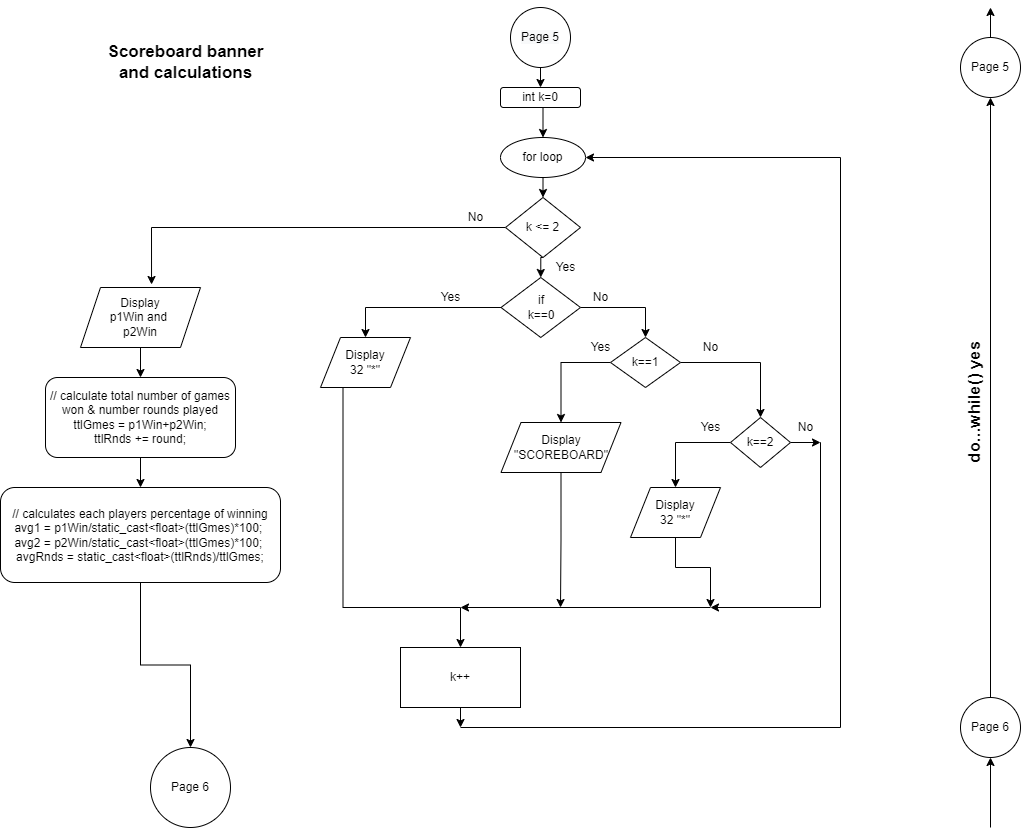

The diagram above was exported from draw.io. Its source (the exported page's mxGraphModel, read from the mxfile embedded in the PNG):
<mxGraphModel dx="761" dy="814" grid="1" gridSize="10" guides="1" tooltips="1" connect="1" arrows="1" fold="1" page="1" pageScale="1" pageWidth="1100" pageHeight="850" math="0" shadow="0">
  <root>
    <mxCell id="0" />
    <mxCell id="1" parent="0" />
    <mxCell id="SLJ4P4yPBh_pzF0_Nc7n-11" style="edgeStyle=orthogonalEdgeStyle;rounded=0;orthogonalLoop=1;jettySize=auto;html=1;exitX=0.5;exitY=1;exitDx=0;exitDy=0;entryX=0.5;entryY=0;entryDx=0;entryDy=0;" edge="1" parent="1" source="SLJ4P4yPBh_pzF0_Nc7n-1" target="SLJ4P4yPBh_pzF0_Nc7n-3">
      <mxGeometry relative="1" as="geometry" />
    </mxCell>
    <mxCell id="SLJ4P4yPBh_pzF0_Nc7n-1" value="&#10;&#10;&lt;span style=&quot;color: rgb(0, 0, 0); font-family: helvetica; font-size: 12px; font-style: normal; font-weight: 400; letter-spacing: normal; text-align: center; text-indent: 0px; text-transform: none; word-spacing: 0px; background-color: rgb(248, 249, 250); display: inline; float: none;&quot;&gt;Page 5&lt;/span&gt;&#10;&#10;" style="ellipse;whiteSpace=wrap;html=1;aspect=fixed;" vertex="1" parent="1">
      <mxGeometry x="520" y="10" width="60" height="60" as="geometry" />
    </mxCell>
    <mxCell id="SLJ4P4yPBh_pzF0_Nc7n-14" style="edgeStyle=orthogonalEdgeStyle;rounded=0;orthogonalLoop=1;jettySize=auto;html=1;exitX=0.5;exitY=1;exitDx=0;exitDy=0;entryX=0.5;entryY=0;entryDx=0;entryDy=0;" edge="1" parent="1" source="SLJ4P4yPBh_pzF0_Nc7n-2" target="SLJ4P4yPBh_pzF0_Nc7n-5">
      <mxGeometry relative="1" as="geometry" />
    </mxCell>
    <mxCell id="tAuuRPNnxm1y2gipYd1i-7" style="edgeStyle=orthogonalEdgeStyle;rounded=0;orthogonalLoop=1;jettySize=auto;html=1;exitX=0;exitY=0.5;exitDx=0;exitDy=0;entryX=0.592;entryY=-0.05;entryDx=0;entryDy=0;entryPerimeter=0;" edge="1" parent="1" source="SLJ4P4yPBh_pzF0_Nc7n-2" target="tAuuRPNnxm1y2gipYd1i-4">
      <mxGeometry relative="1" as="geometry" />
    </mxCell>
    <mxCell id="SLJ4P4yPBh_pzF0_Nc7n-2" value="k &amp;lt;= 2" style="rhombus;whiteSpace=wrap;html=1;" vertex="1" parent="1">
      <mxGeometry x="515" y="200" width="75" height="60" as="geometry" />
    </mxCell>
    <mxCell id="SLJ4P4yPBh_pzF0_Nc7n-12" style="edgeStyle=orthogonalEdgeStyle;rounded=0;orthogonalLoop=1;jettySize=auto;html=1;exitX=0.5;exitY=1;exitDx=0;exitDy=0;entryX=0.5;entryY=0;entryDx=0;entryDy=0;" edge="1" parent="1" source="SLJ4P4yPBh_pzF0_Nc7n-3" target="SLJ4P4yPBh_pzF0_Nc7n-4">
      <mxGeometry relative="1" as="geometry" />
    </mxCell>
    <mxCell id="SLJ4P4yPBh_pzF0_Nc7n-3" value="int k=0" style="rounded=1;whiteSpace=wrap;html=1;" vertex="1" parent="1">
      <mxGeometry x="510" y="90" width="80" height="20" as="geometry" />
    </mxCell>
    <mxCell id="SLJ4P4yPBh_pzF0_Nc7n-13" style="edgeStyle=orthogonalEdgeStyle;rounded=0;orthogonalLoop=1;jettySize=auto;html=1;exitX=0.5;exitY=1;exitDx=0;exitDy=0;entryX=0.5;entryY=0;entryDx=0;entryDy=0;" edge="1" parent="1" source="SLJ4P4yPBh_pzF0_Nc7n-4" target="SLJ4P4yPBh_pzF0_Nc7n-2">
      <mxGeometry relative="1" as="geometry" />
    </mxCell>
    <mxCell id="SLJ4P4yPBh_pzF0_Nc7n-4" value="for loop" style="ellipse;whiteSpace=wrap;html=1;" vertex="1" parent="1">
      <mxGeometry x="510" y="140" width="85" height="40" as="geometry" />
    </mxCell>
    <mxCell id="SLJ4P4yPBh_pzF0_Nc7n-16" style="edgeStyle=orthogonalEdgeStyle;rounded=0;orthogonalLoop=1;jettySize=auto;html=1;exitX=0;exitY=0.5;exitDx=0;exitDy=0;entryX=0.5;entryY=0;entryDx=0;entryDy=0;" edge="1" parent="1" source="SLJ4P4yPBh_pzF0_Nc7n-5" target="SLJ4P4yPBh_pzF0_Nc7n-8">
      <mxGeometry relative="1" as="geometry" />
    </mxCell>
    <mxCell id="SLJ4P4yPBh_pzF0_Nc7n-17" style="edgeStyle=orthogonalEdgeStyle;rounded=0;orthogonalLoop=1;jettySize=auto;html=1;exitX=1;exitY=0.5;exitDx=0;exitDy=0;entryX=0.5;entryY=0;entryDx=0;entryDy=0;" edge="1" parent="1" source="SLJ4P4yPBh_pzF0_Nc7n-5" target="SLJ4P4yPBh_pzF0_Nc7n-6">
      <mxGeometry relative="1" as="geometry" />
    </mxCell>
    <mxCell id="SLJ4P4yPBh_pzF0_Nc7n-5" value="if&lt;br&gt;k==0" style="rhombus;whiteSpace=wrap;html=1;" vertex="1" parent="1">
      <mxGeometry x="510.5" y="280" width="79.5" height="60" as="geometry" />
    </mxCell>
    <mxCell id="SLJ4P4yPBh_pzF0_Nc7n-19" style="edgeStyle=orthogonalEdgeStyle;rounded=0;orthogonalLoop=1;jettySize=auto;html=1;exitX=0;exitY=0.5;exitDx=0;exitDy=0;entryX=0.5;entryY=0;entryDx=0;entryDy=0;" edge="1" parent="1" source="SLJ4P4yPBh_pzF0_Nc7n-6" target="SLJ4P4yPBh_pzF0_Nc7n-10">
      <mxGeometry relative="1" as="geometry" />
    </mxCell>
    <mxCell id="SLJ4P4yPBh_pzF0_Nc7n-20" style="edgeStyle=orthogonalEdgeStyle;rounded=0;orthogonalLoop=1;jettySize=auto;html=1;exitX=1;exitY=0.5;exitDx=0;exitDy=0;" edge="1" parent="1" source="SLJ4P4yPBh_pzF0_Nc7n-6" target="SLJ4P4yPBh_pzF0_Nc7n-7">
      <mxGeometry relative="1" as="geometry" />
    </mxCell>
    <mxCell id="SLJ4P4yPBh_pzF0_Nc7n-6" value="k==1" style="rhombus;whiteSpace=wrap;html=1;" vertex="1" parent="1">
      <mxGeometry x="620" y="340" width="70" height="50" as="geometry" />
    </mxCell>
    <mxCell id="SLJ4P4yPBh_pzF0_Nc7n-21" style="edgeStyle=orthogonalEdgeStyle;rounded=0;orthogonalLoop=1;jettySize=auto;html=1;exitX=0;exitY=0.5;exitDx=0;exitDy=0;" edge="1" parent="1" source="SLJ4P4yPBh_pzF0_Nc7n-7" target="SLJ4P4yPBh_pzF0_Nc7n-9">
      <mxGeometry relative="1" as="geometry" />
    </mxCell>
    <mxCell id="O53ncVp4SGjD5QdHPfyY-2" style="edgeStyle=orthogonalEdgeStyle;rounded=0;orthogonalLoop=1;jettySize=auto;html=1;" edge="1" parent="1">
      <mxGeometry relative="1" as="geometry">
        <mxPoint x="720" y="610" as="targetPoint" />
        <mxPoint x="830" y="450" as="sourcePoint" />
        <Array as="points">
          <mxPoint x="830" y="445" />
          <mxPoint x="830" y="570" />
        </Array>
      </mxGeometry>
    </mxCell>
    <mxCell id="tAuuRPNnxm1y2gipYd1i-12" style="edgeStyle=orthogonalEdgeStyle;rounded=0;orthogonalLoop=1;jettySize=auto;html=1;exitX=1;exitY=0.5;exitDx=0;exitDy=0;" edge="1" parent="1" source="SLJ4P4yPBh_pzF0_Nc7n-7">
      <mxGeometry relative="1" as="geometry">
        <mxPoint x="830" y="445" as="targetPoint" />
      </mxGeometry>
    </mxCell>
    <mxCell id="SLJ4P4yPBh_pzF0_Nc7n-7" value="k==2" style="rhombus;whiteSpace=wrap;html=1;" vertex="1" parent="1">
      <mxGeometry x="740" y="420" width="60" height="50" as="geometry" />
    </mxCell>
    <mxCell id="O53ncVp4SGjD5QdHPfyY-7" style="edgeStyle=orthogonalEdgeStyle;rounded=0;orthogonalLoop=1;jettySize=auto;html=1;exitX=0.25;exitY=1;exitDx=0;exitDy=0;entryX=0.5;entryY=0;entryDx=0;entryDy=0;" edge="1" parent="1" source="SLJ4P4yPBh_pzF0_Nc7n-8" target="O53ncVp4SGjD5QdHPfyY-1">
      <mxGeometry relative="1" as="geometry">
        <mxPoint x="470" y="630" as="targetPoint" />
        <Array as="points">
          <mxPoint x="353" y="610" />
          <mxPoint x="470" y="610" />
        </Array>
      </mxGeometry>
    </mxCell>
    <mxCell id="SLJ4P4yPBh_pzF0_Nc7n-8" value="Display&lt;br&gt;32 &quot;*&quot;" style="shape=parallelogram;perimeter=parallelogramPerimeter;whiteSpace=wrap;html=1;fixedSize=1;" vertex="1" parent="1">
      <mxGeometry x="330" y="340" width="90" height="50" as="geometry" />
    </mxCell>
    <mxCell id="O53ncVp4SGjD5QdHPfyY-4" style="edgeStyle=orthogonalEdgeStyle;rounded=0;orthogonalLoop=1;jettySize=auto;html=1;exitX=0.5;exitY=1;exitDx=0;exitDy=0;" edge="1" parent="1" source="SLJ4P4yPBh_pzF0_Nc7n-9">
      <mxGeometry relative="1" as="geometry">
        <mxPoint x="720" y="610" as="targetPoint" />
        <Array as="points">
          <mxPoint x="685" y="570" />
          <mxPoint x="720" y="570" />
        </Array>
      </mxGeometry>
    </mxCell>
    <mxCell id="SLJ4P4yPBh_pzF0_Nc7n-9" value="Display&lt;br&gt;32 &quot;*&quot;" style="shape=parallelogram;perimeter=parallelogramPerimeter;whiteSpace=wrap;html=1;fixedSize=1;" vertex="1" parent="1">
      <mxGeometry x="640" y="490" width="90" height="50" as="geometry" />
    </mxCell>
    <mxCell id="O53ncVp4SGjD5QdHPfyY-6" style="edgeStyle=orthogonalEdgeStyle;rounded=0;orthogonalLoop=1;jettySize=auto;html=1;exitX=0.5;exitY=1;exitDx=0;exitDy=0;" edge="1" parent="1" source="SLJ4P4yPBh_pzF0_Nc7n-10">
      <mxGeometry relative="1" as="geometry">
        <mxPoint x="570" y="610" as="targetPoint" />
      </mxGeometry>
    </mxCell>
    <mxCell id="SLJ4P4yPBh_pzF0_Nc7n-10" value="Display&lt;br&gt;&quot;SCOREBOARD&quot;" style="shape=parallelogram;perimeter=parallelogramPerimeter;whiteSpace=wrap;html=1;fixedSize=1;" vertex="1" parent="1">
      <mxGeometry x="510.5" y="425" width="120" height="50" as="geometry" />
    </mxCell>
    <mxCell id="tAuuRPNnxm1y2gipYd1i-2" style="edgeStyle=orthogonalEdgeStyle;rounded=0;orthogonalLoop=1;jettySize=auto;html=1;entryX=1;entryY=0.5;entryDx=0;entryDy=0;" edge="1" parent="1" target="SLJ4P4yPBh_pzF0_Nc7n-4">
      <mxGeometry relative="1" as="geometry">
        <mxPoint x="470" y="730" as="sourcePoint" />
        <Array as="points">
          <mxPoint x="850" y="730" />
          <mxPoint x="850" y="160" />
        </Array>
      </mxGeometry>
    </mxCell>
    <mxCell id="tAuuRPNnxm1y2gipYd1i-3" style="edgeStyle=orthogonalEdgeStyle;rounded=0;orthogonalLoop=1;jettySize=auto;html=1;exitX=0.5;exitY=1;exitDx=0;exitDy=0;" edge="1" parent="1" source="O53ncVp4SGjD5QdHPfyY-1">
      <mxGeometry relative="1" as="geometry">
        <mxPoint x="470" y="730" as="targetPoint" />
      </mxGeometry>
    </mxCell>
    <mxCell id="O53ncVp4SGjD5QdHPfyY-1" value="k++" style="rounded=0;whiteSpace=wrap;html=1;" vertex="1" parent="1">
      <mxGeometry x="410" y="650" width="120" height="60" as="geometry" />
    </mxCell>
    <mxCell id="O53ncVp4SGjD5QdHPfyY-5" value="" style="endArrow=classic;html=1;rounded=0;" edge="1" parent="1">
      <mxGeometry width="50" height="50" relative="1" as="geometry">
        <mxPoint x="720" y="610" as="sourcePoint" />
        <mxPoint x="470" y="610" as="targetPoint" />
      </mxGeometry>
    </mxCell>
    <mxCell id="O53ncVp4SGjD5QdHPfyY-8" value="Yes" style="text;html=1;resizable=0;autosize=1;align=center;verticalAlign=middle;points=[];fillColor=none;strokeColor=none;rounded=0;" vertex="1" parent="1">
      <mxGeometry x="555" y="260" width="40" height="20" as="geometry" />
    </mxCell>
    <mxCell id="O53ncVp4SGjD5QdHPfyY-9" value="Yes" style="text;html=1;resizable=0;autosize=1;align=center;verticalAlign=middle;points=[];fillColor=none;strokeColor=none;rounded=0;" vertex="1" parent="1">
      <mxGeometry x="440" y="290" width="40" height="20" as="geometry" />
    </mxCell>
    <mxCell id="O53ncVp4SGjD5QdHPfyY-10" value="Yes" style="text;html=1;resizable=0;autosize=1;align=center;verticalAlign=middle;points=[];fillColor=none;strokeColor=none;rounded=0;" vertex="1" parent="1">
      <mxGeometry x="590" y="340" width="40" height="20" as="geometry" />
    </mxCell>
    <mxCell id="O53ncVp4SGjD5QdHPfyY-11" value="Yes" style="text;html=1;resizable=0;autosize=1;align=center;verticalAlign=middle;points=[];fillColor=none;strokeColor=none;rounded=0;" vertex="1" parent="1">
      <mxGeometry x="700" y="420" width="40" height="20" as="geometry" />
    </mxCell>
    <mxCell id="O53ncVp4SGjD5QdHPfyY-15" value="No" style="text;html=1;resizable=0;autosize=1;align=center;verticalAlign=middle;points=[];fillColor=none;strokeColor=none;rounded=0;" vertex="1" parent="1">
      <mxGeometry x="470" y="210" width="30" height="20" as="geometry" />
    </mxCell>
    <mxCell id="O53ncVp4SGjD5QdHPfyY-16" value="No" style="text;html=1;resizable=0;autosize=1;align=center;verticalAlign=middle;points=[];fillColor=none;strokeColor=none;rounded=0;" vertex="1" parent="1">
      <mxGeometry x="595" y="290" width="30" height="20" as="geometry" />
    </mxCell>
    <mxCell id="O53ncVp4SGjD5QdHPfyY-17" value="No" style="text;html=1;resizable=0;autosize=1;align=center;verticalAlign=middle;points=[];fillColor=none;strokeColor=none;rounded=0;" vertex="1" parent="1">
      <mxGeometry x="800" y="420" width="30" height="20" as="geometry" />
    </mxCell>
    <mxCell id="O53ncVp4SGjD5QdHPfyY-18" value="No" style="text;html=1;resizable=0;autosize=1;align=center;verticalAlign=middle;points=[];fillColor=none;strokeColor=none;rounded=0;" vertex="1" parent="1">
      <mxGeometry x="705" y="340" width="30" height="20" as="geometry" />
    </mxCell>
    <mxCell id="O53ncVp4SGjD5QdHPfyY-20" value="Page 6" style="ellipse;whiteSpace=wrap;html=1;aspect=fixed;" vertex="1" parent="1">
      <mxGeometry x="160" y="750" width="80" height="80" as="geometry" />
    </mxCell>
    <mxCell id="tAuuRPNnxm1y2gipYd1i-8" style="edgeStyle=orthogonalEdgeStyle;rounded=0;orthogonalLoop=1;jettySize=auto;html=1;exitX=0.5;exitY=1;exitDx=0;exitDy=0;entryX=0.5;entryY=0;entryDx=0;entryDy=0;" edge="1" parent="1" source="tAuuRPNnxm1y2gipYd1i-4" target="tAuuRPNnxm1y2gipYd1i-5">
      <mxGeometry relative="1" as="geometry" />
    </mxCell>
    <mxCell id="tAuuRPNnxm1y2gipYd1i-4" value="Display&lt;br&gt;p1Win and&amp;nbsp;&lt;br&gt;p2Win" style="shape=parallelogram;perimeter=parallelogramPerimeter;whiteSpace=wrap;html=1;fixedSize=1;" vertex="1" parent="1">
      <mxGeometry x="90" y="290" width="120" height="60" as="geometry" />
    </mxCell>
    <mxCell id="tAuuRPNnxm1y2gipYd1i-9" style="edgeStyle=orthogonalEdgeStyle;rounded=0;orthogonalLoop=1;jettySize=auto;html=1;exitX=0.5;exitY=1;exitDx=0;exitDy=0;entryX=0.5;entryY=0;entryDx=0;entryDy=0;" edge="1" parent="1" source="tAuuRPNnxm1y2gipYd1i-5" target="tAuuRPNnxm1y2gipYd1i-6">
      <mxGeometry relative="1" as="geometry" />
    </mxCell>
    <mxCell id="tAuuRPNnxm1y2gipYd1i-5" value="&lt;div&gt;// calculate total number of games won &amp;amp; number rounds played&lt;br&gt;&lt;/div&gt;&lt;div&gt;ttlGmes = p1Win+p2Win;&lt;/div&gt;&lt;div&gt;&lt;span&gt;ttlRnds += round;&lt;/span&gt;&lt;/div&gt;" style="rounded=1;whiteSpace=wrap;html=1;" vertex="1" parent="1">
      <mxGeometry x="55" y="380" width="190" height="80" as="geometry" />
    </mxCell>
    <mxCell id="tAuuRPNnxm1y2gipYd1i-10" style="edgeStyle=orthogonalEdgeStyle;rounded=0;orthogonalLoop=1;jettySize=auto;html=1;exitX=0.5;exitY=1;exitDx=0;exitDy=0;entryX=0.5;entryY=0;entryDx=0;entryDy=0;" edge="1" parent="1" source="tAuuRPNnxm1y2gipYd1i-6" target="O53ncVp4SGjD5QdHPfyY-20">
      <mxGeometry relative="1" as="geometry" />
    </mxCell>
    <mxCell id="tAuuRPNnxm1y2gipYd1i-6" value="&lt;div&gt;// calculates each players percentage of winning&lt;/div&gt;&lt;div&gt;avg1 = p1Win/static_cast&amp;lt;float&amp;gt;(ttlGmes)*100;&lt;span&gt;&amp;nbsp;&lt;/span&gt;&lt;/div&gt;&lt;div&gt;&lt;span&gt;avg2 = p2Win/static_cast&amp;lt;float&amp;gt;(ttlGmes)*100;&lt;/span&gt;&lt;span&gt;&amp;nbsp;&lt;/span&gt;&lt;/div&gt;&lt;div&gt;&lt;span&gt;avgRnds = static_cast&amp;lt;float&amp;gt;(ttlRnds)/ttlGmes;&lt;/span&gt;&lt;/div&gt;" style="rounded=1;whiteSpace=wrap;html=1;" vertex="1" parent="1">
      <mxGeometry x="10" y="490" width="280" height="95" as="geometry" />
    </mxCell>
    <mxCell id="A6qR8emuh_HG0LOQfVVh-1" value="&lt;b style=&quot;font-size: 17px;&quot;&gt;Scoreboard banner&lt;br style=&quot;font-size: 17px;&quot;&gt;and calculations&lt;/b&gt;" style="text;html=1;resizable=0;autosize=1;align=center;verticalAlign=middle;points=[];fillColor=none;strokeColor=none;rounded=0;fontSize=17;" vertex="1" parent="1">
      <mxGeometry x="110" y="40" width="170" height="50" as="geometry" />
    </mxCell>
    <mxCell id="n2EggJ0ijHngxwyALmWg-6" style="edgeStyle=orthogonalEdgeStyle;rounded=0;orthogonalLoop=1;jettySize=auto;html=1;exitX=0.5;exitY=0;exitDx=0;exitDy=0;fontSize=17;" edge="1" parent="1" source="n2EggJ0ijHngxwyALmWg-1">
      <mxGeometry relative="1" as="geometry">
        <mxPoint x="1000" y="10" as="targetPoint" />
      </mxGeometry>
    </mxCell>
    <mxCell id="n2EggJ0ijHngxwyALmWg-1" value="Page 5" style="ellipse;whiteSpace=wrap;html=1;aspect=fixed;" vertex="1" parent="1">
      <mxGeometry x="970" y="40" width="60" height="60" as="geometry" />
    </mxCell>
    <mxCell id="n2EggJ0ijHngxwyALmWg-3" style="edgeStyle=orthogonalEdgeStyle;rounded=0;orthogonalLoop=1;jettySize=auto;html=1;exitX=0.5;exitY=0;exitDx=0;exitDy=0;entryX=0.5;entryY=1;entryDx=0;entryDy=0;fontSize=12;" edge="1" parent="1" source="n2EggJ0ijHngxwyALmWg-2" target="n2EggJ0ijHngxwyALmWg-1">
      <mxGeometry relative="1" as="geometry" />
    </mxCell>
    <mxCell id="n2EggJ0ijHngxwyALmWg-2" value="Page 6" style="ellipse;whiteSpace=wrap;html=1;aspect=fixed;" vertex="1" parent="1">
      <mxGeometry x="970" y="700" width="60" height="60" as="geometry" />
    </mxCell>
    <mxCell id="n2EggJ0ijHngxwyALmWg-4" value="" style="endArrow=classic;html=1;rounded=0;fontSize=12;entryX=0.5;entryY=1;entryDx=0;entryDy=0;" edge="1" parent="1" target="n2EggJ0ijHngxwyALmWg-2">
      <mxGeometry width="50" height="50" relative="1" as="geometry">
        <mxPoint x="1000" y="830" as="sourcePoint" />
        <mxPoint x="1030" y="790" as="targetPoint" />
      </mxGeometry>
    </mxCell>
    <mxCell id="n2EggJ0ijHngxwyALmWg-5" value="do...while() yes" style="text;html=1;resizable=0;autosize=1;align=center;verticalAlign=middle;points=[];fillColor=none;strokeColor=none;rounded=0;fontSize=17;rotation=270;fontStyle=1" vertex="1" parent="1">
      <mxGeometry x="915" y="390" width="140" height="30" as="geometry" />
    </mxCell>
  </root>
</mxGraphModel>